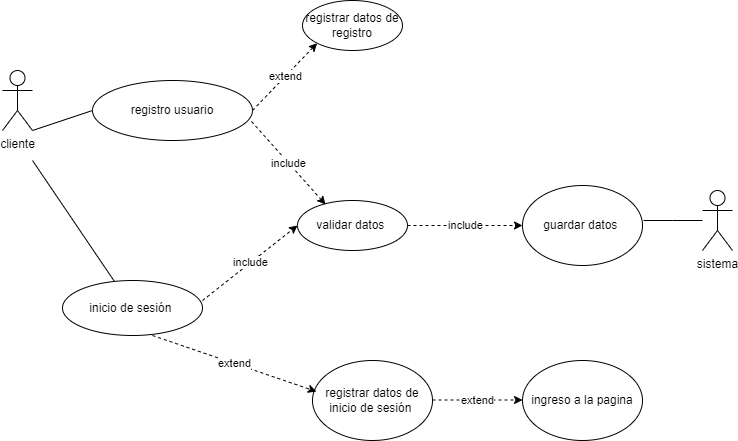

The diagram above was exported from draw.io. Its source (the exported page's mxGraphModel, read from the mxfile embedded in the PNG):
<mxGraphModel dx="1674" dy="772" grid="1" gridSize="10" guides="1" tooltips="1" connect="1" arrows="1" fold="1" page="1" pageScale="1" pageWidth="1169" pageHeight="827" math="0" shadow="0">
  <root>
    <mxCell id="0" />
    <mxCell id="1" parent="0" />
    <mxCell id="q9zzETnd1ToCVQPX5f-K-1" value="cliente" style="shape=umlActor;verticalLabelPosition=bottom;verticalAlign=top;html=1;outlineConnect=0;" parent="1" vertex="1">
      <mxGeometry x="50" y="270" width="30" height="60" as="geometry" />
    </mxCell>
    <mxCell id="q9zzETnd1ToCVQPX5f-K-2" value="registro usuario" style="ellipse;whiteSpace=wrap;html=1;" parent="1" vertex="1">
      <mxGeometry x="140" y="280" width="160" height="60" as="geometry" />
    </mxCell>
    <mxCell id="q9zzETnd1ToCVQPX5f-K-3" value="registrar datos de registro" style="ellipse;whiteSpace=wrap;html=1;" parent="1" vertex="1">
      <mxGeometry x="350" y="200" width="100" height="50" as="geometry" />
    </mxCell>
    <mxCell id="q9zzETnd1ToCVQPX5f-K-4" value="validar datos&amp;nbsp;" style="ellipse;whiteSpace=wrap;html=1;" parent="1" vertex="1">
      <mxGeometry x="345" y="400" width="110" height="50" as="geometry" />
    </mxCell>
    <mxCell id="q9zzETnd1ToCVQPX5f-K-20" value="guardar datos&amp;nbsp;" style="ellipse;whiteSpace=wrap;html=1;" parent="1" vertex="1">
      <mxGeometry x="570" y="385" width="120" height="80" as="geometry" />
    </mxCell>
    <mxCell id="q9zzETnd1ToCVQPX5f-K-25" value="" style="endArrow=none;html=1;rounded=0;entryX=0;entryY=0.5;entryDx=0;entryDy=0;" parent="1" target="q9zzETnd1ToCVQPX5f-K-2" edge="1">
      <mxGeometry width="50" height="50" relative="1" as="geometry">
        <mxPoint x="80" y="330" as="sourcePoint" />
        <mxPoint x="130" y="280" as="targetPoint" />
      </mxGeometry>
    </mxCell>
    <mxCell id="q9zzETnd1ToCVQPX5f-K-26" value="" style="endArrow=none;html=1;rounded=0;" parent="1" edge="1">
      <mxGeometry width="50" height="50" relative="1" as="geometry">
        <mxPoint x="691" y="420" as="sourcePoint" />
        <mxPoint x="750" y="420" as="targetPoint" />
        <Array as="points">
          <mxPoint x="720" y="420" />
        </Array>
      </mxGeometry>
    </mxCell>
    <mxCell id="q9zzETnd1ToCVQPX5f-K-27" value="" style="endArrow=none;html=1;rounded=0;" parent="1" target="q9zzETnd1ToCVQPX5f-K-28" edge="1">
      <mxGeometry width="50" height="50" relative="1" as="geometry">
        <mxPoint x="80" y="360" as="sourcePoint" />
        <mxPoint x="120" y="400" as="targetPoint" />
      </mxGeometry>
    </mxCell>
    <mxCell id="q9zzETnd1ToCVQPX5f-K-28" value="inicio de sesión&amp;nbsp;" style="ellipse;whiteSpace=wrap;html=1;" parent="1" vertex="1">
      <mxGeometry x="110" y="480" width="140" height="55" as="geometry" />
    </mxCell>
    <mxCell id="q9zzETnd1ToCVQPX5f-K-32" value="registrar datos de inicio de sesión&amp;nbsp;" style="ellipse;whiteSpace=wrap;html=1;" parent="1" vertex="1">
      <mxGeometry x="360" y="560" width="120" height="80" as="geometry" />
    </mxCell>
    <mxCell id="q9zzETnd1ToCVQPX5f-K-35" value="sistema" style="shape=umlActor;verticalLabelPosition=bottom;verticalAlign=top;html=1;outlineConnect=0;" parent="1" vertex="1">
      <mxGeometry x="750" y="390" width="30" height="60" as="geometry" />
    </mxCell>
    <mxCell id="q9zzETnd1ToCVQPX5f-K-36" value="ingreso a la pagina" style="ellipse;whiteSpace=wrap;html=1;" parent="1" vertex="1">
      <mxGeometry x="570" y="560" width="120" height="80" as="geometry" />
    </mxCell>
    <mxCell id="hEbnJiwseJN8VynylOqh-1" value="include" style="endArrow=classic;html=1;rounded=0;dashed=1;strokeColor=default;align=center;verticalAlign=middle;fontFamily=Helvetica;fontSize=11;fontColor=default;labelBackgroundColor=default;exitX=1;exitY=0.364;exitDx=0;exitDy=0;exitPerimeter=0;entryX=0;entryY=0.5;entryDx=0;entryDy=0;" parent="1" source="q9zzETnd1ToCVQPX5f-K-28" target="q9zzETnd1ToCVQPX5f-K-4" edge="1">
      <mxGeometry width="50" height="50" relative="1" as="geometry">
        <mxPoint x="470" y="330" as="sourcePoint" />
        <mxPoint x="520" y="280" as="targetPoint" />
      </mxGeometry>
    </mxCell>
    <mxCell id="hEbnJiwseJN8VynylOqh-2" value="include" style="endArrow=classic;html=1;rounded=0;dashed=1;strokeColor=default;align=center;verticalAlign=middle;fontFamily=Helvetica;fontSize=11;fontColor=default;labelBackgroundColor=default;exitX=1;exitY=0.5;exitDx=0;exitDy=0;entryX=0;entryY=0.5;entryDx=0;entryDy=0;" parent="1" source="q9zzETnd1ToCVQPX5f-K-4" target="q9zzETnd1ToCVQPX5f-K-20" edge="1">
      <mxGeometry width="50" height="50" relative="1" as="geometry">
        <mxPoint x="480" y="340" as="sourcePoint" />
        <mxPoint x="530" y="290" as="targetPoint" />
      </mxGeometry>
    </mxCell>
    <mxCell id="hEbnJiwseJN8VynylOqh-3" value="include" style="endArrow=classic;html=1;rounded=0;dashed=1;strokeColor=default;align=center;verticalAlign=middle;fontFamily=Helvetica;fontSize=11;fontColor=default;labelBackgroundColor=default;exitX=0.994;exitY=0.683;exitDx=0;exitDy=0;exitPerimeter=0;entryX=0.255;entryY=0.08;entryDx=0;entryDy=0;entryPerimeter=0;" parent="1" source="q9zzETnd1ToCVQPX5f-K-2" target="q9zzETnd1ToCVQPX5f-K-4" edge="1">
      <mxGeometry width="50" height="50" relative="1" as="geometry">
        <mxPoint x="490" y="350" as="sourcePoint" />
        <mxPoint x="540" y="300" as="targetPoint" />
      </mxGeometry>
    </mxCell>
    <mxCell id="hEbnJiwseJN8VynylOqh-6" value="extend" style="endArrow=classic;html=1;rounded=0;dashed=1;strokeColor=default;align=center;verticalAlign=middle;fontFamily=Helvetica;fontSize=11;fontColor=default;labelBackgroundColor=default;exitX=1;exitY=0.5;exitDx=0;exitDy=0;entryX=0;entryY=1;entryDx=0;entryDy=0;" parent="1" source="q9zzETnd1ToCVQPX5f-K-2" target="q9zzETnd1ToCVQPX5f-K-3" edge="1">
      <mxGeometry width="50" height="50" relative="1" as="geometry">
        <mxPoint x="430" y="414" as="sourcePoint" />
        <mxPoint x="520" y="414" as="targetPoint" />
      </mxGeometry>
    </mxCell>
    <mxCell id="hEbnJiwseJN8VynylOqh-8" value="extend" style="endArrow=classic;html=1;rounded=0;dashed=1;strokeColor=default;align=center;verticalAlign=middle;fontFamily=Helvetica;fontSize=11;fontColor=default;labelBackgroundColor=default;exitX=1;exitY=0.5;exitDx=0;exitDy=0;entryX=0.033;entryY=0.388;entryDx=0;entryDy=0;entryPerimeter=0;" parent="1" target="q9zzETnd1ToCVQPX5f-K-32" edge="1">
      <mxGeometry width="50" height="50" relative="1" as="geometry">
        <mxPoint x="200" y="535" as="sourcePoint" />
        <mxPoint x="350" y="590" as="targetPoint" />
      </mxGeometry>
    </mxCell>
    <mxCell id="hEbnJiwseJN8VynylOqh-9" value="extend" style="endArrow=classic;html=1;rounded=0;dashed=1;strokeColor=default;align=center;verticalAlign=middle;fontFamily=Helvetica;fontSize=11;fontColor=default;labelBackgroundColor=default;exitX=1;exitY=0.5;exitDx=0;exitDy=0;entryX=0;entryY=0.5;entryDx=0;entryDy=0;" parent="1" edge="1">
      <mxGeometry width="50" height="50" relative="1" as="geometry">
        <mxPoint x="480" y="599.5" as="sourcePoint" />
        <mxPoint x="570" y="599.5" as="targetPoint" />
      </mxGeometry>
    </mxCell>
  </root>
</mxGraphModel>